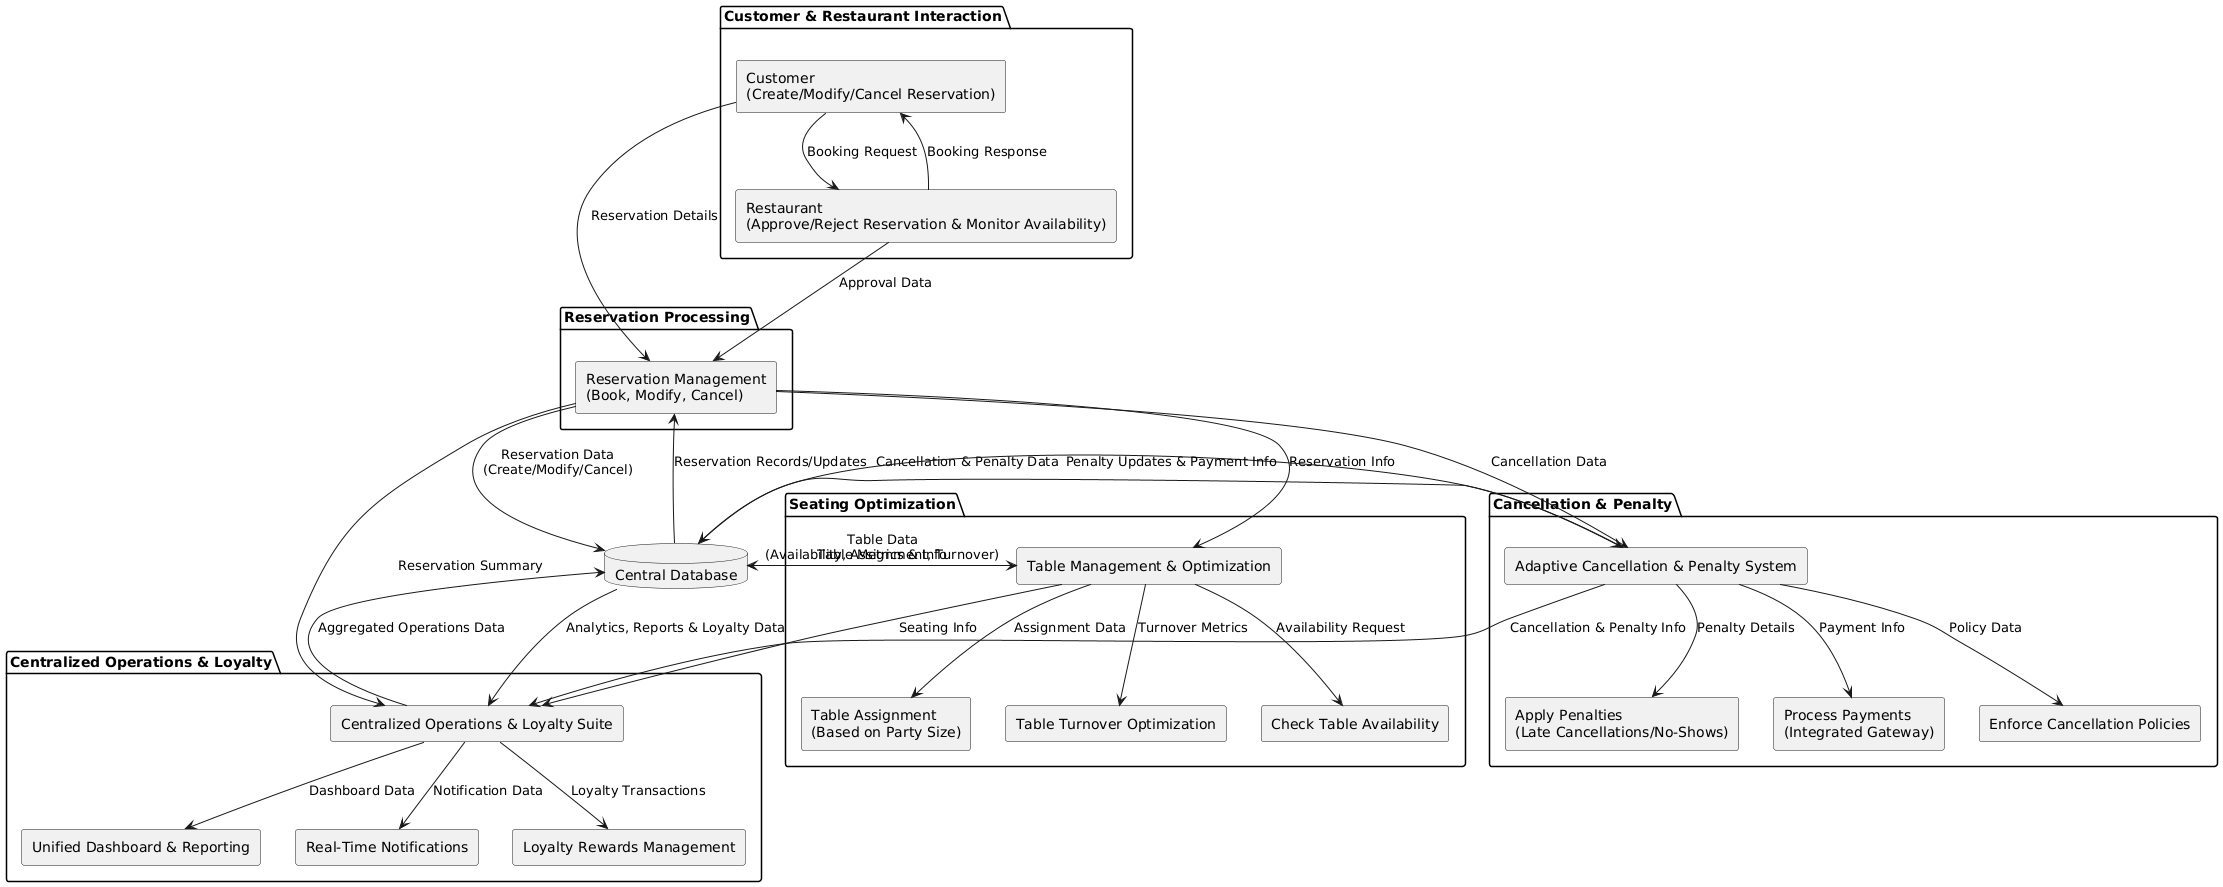

The diagram above was rendered by PlantUML. Its source (embedded in the PNG):
@startuml
' Customer & Restaurant Interaction Package
package "Customer & Restaurant Interaction" {
    rectangle "Customer\n(Create/Modify/Cancel Reservation)" as A
    rectangle "Restaurant\n(Approve/Reject Reservation & Monitor Availability)" as B
    A --> B : "Booking Request"
    B --> A : "Booking Response"
}

' Reservation Processing Package
package "Reservation Processing" {
    rectangle "Reservation Management\n(Book, Modify, Cancel)" as RM
    A --> RM : "Reservation Details"
    B --> RM : "Approval Data"
}

' Seating Optimization Package
package "Seating Optimization" {
    rectangle "Table Management & Optimization" as TM
    rectangle "Check Table Availability" as TM1
    rectangle "Table Assignment\n(Based on Party Size)" as TM2
    rectangle "Table Turnover Optimization" as TM3
    TM --> TM1 : "Availability Request"
    TM --> TM2 : "Assignment Data"
    TM --> TM3 : "Turnover Metrics"
    RM --> TM : "Reservation Info"
}

' Cancellation & Penalty Package
package "Cancellation & Penalty" {
    rectangle "Adaptive Cancellation & Penalty System" as CP
    rectangle "Enforce Cancellation Policies" as CP1
    rectangle "Apply Penalties\n(Late Cancellations/No-Shows)" as CP2
    rectangle "Process Payments\n(Integrated Gateway)" as CP3
    CP --> CP1 : "Policy Data"
    CP --> CP2 : "Penalty Details"
    CP --> CP3 : "Payment Info"
    RM --> CP : "Cancellation Data"
}

' Centralized Operations & Loyalty Package
package "Centralized Operations & Loyalty" {
    rectangle "Centralized Operations & Loyalty Suite" as COL
    rectangle "Unified Dashboard & Reporting" as COL1
    rectangle "Real-Time Notifications" as COL2
    rectangle "Loyalty Rewards Management" as COL3
    COL --> COL1 : "Dashboard Data"
    COL --> COL2 : "Notification Data"
    COL --> COL3 : "Loyalty Transactions"
    TM --> COL : "Seating Info"
    CP --> COL : "Cancellation & Penalty Info"
    RM --> COL : "Reservation Summary"
}

' Central Database placed at the center
database "Central Database" as DB

' Data flows between modules and the central database
RM --> DB : "Reservation Data\n(Create/Modify/Cancel)"
DB --> RM : "Reservation Records/Updates"

TM --> DB : "Table Data\n(Availability, Assignment, Turnover)"
DB --> TM : "Table Metrics & Info"

CP --> DB : "Cancellation & Penalty Data"
DB --> CP : "Penalty Updates & Payment Info"

COL --> DB : "Aggregated Operations Data"
DB --> COL : "Analytics, Reports & Loyalty Data"
@enduml